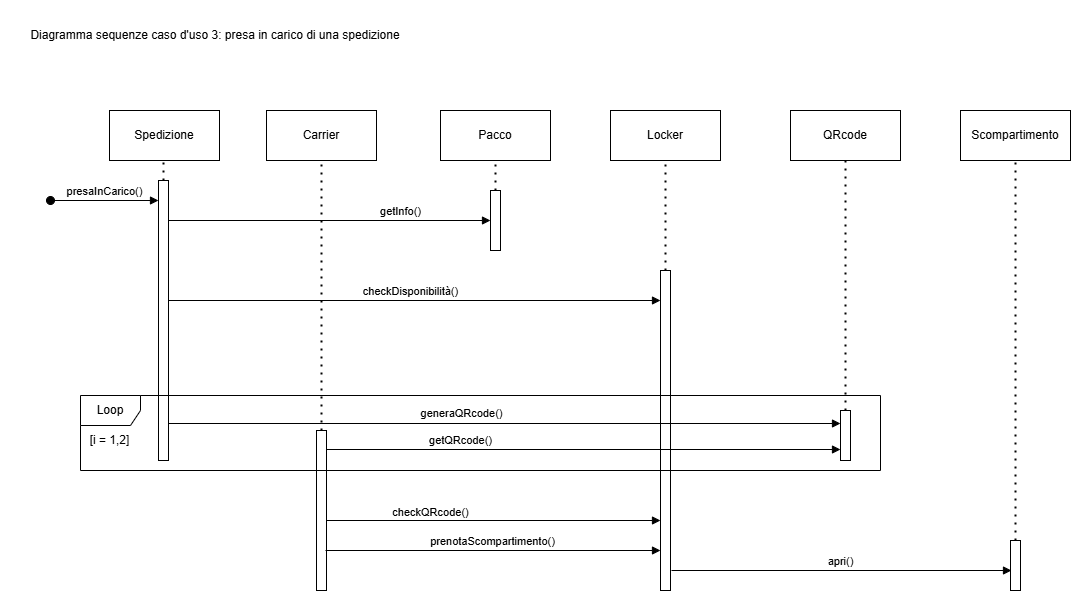

The diagram above was exported from draw.io. Its source (the exported page's mxGraphModel, read from the mxfile embedded in the PNG):
<mxGraphModel dx="1194" dy="558" grid="1" gridSize="10" guides="1" tooltips="1" connect="1" arrows="1" fold="1" page="1" pageScale="1" pageWidth="900" pageHeight="1600" math="0" shadow="0">
  <root>
    <mxCell id="shX_SX3PQeQ2K50iZQj1-0" />
    <mxCell id="shX_SX3PQeQ2K50iZQj1-1" parent="shX_SX3PQeQ2K50iZQj1-0" />
    <mxCell id="shX_SX3PQeQ2K50iZQj1-2" value="" style="html=1;points=[[0,0,0,0,5],[0,1,0,0,-5],[1,0,0,0,5],[1,1,0,0,-5]];perimeter=orthogonalPerimeter;outlineConnect=0;targetShapes=umlLifeline;portConstraint=eastwest;newEdgeStyle={&quot;curved&quot;:0,&quot;rounded&quot;:0};" parent="shX_SX3PQeQ2K50iZQj1-1" vertex="1">
      <mxGeometry x="296" y="420" width="10" height="160" as="geometry" />
    </mxCell>
    <mxCell id="shX_SX3PQeQ2K50iZQj1-3" value="Carrier" style="html=1;whiteSpace=wrap;" parent="shX_SX3PQeQ2K50iZQj1-1" vertex="1">
      <mxGeometry x="246" y="100" width="110" height="50" as="geometry" />
    </mxCell>
    <mxCell id="shX_SX3PQeQ2K50iZQj1-4" value="" style="endArrow=none;dashed=1;html=1;dashPattern=1 3;strokeWidth=2;rounded=0;entryX=0.5;entryY=1;entryDx=0;entryDy=0;" parent="shX_SX3PQeQ2K50iZQj1-1" source="shX_SX3PQeQ2K50iZQj1-2" target="shX_SX3PQeQ2K50iZQj1-3" edge="1">
      <mxGeometry width="50" height="50" relative="1" as="geometry">
        <mxPoint x="576" y="650" as="sourcePoint" />
        <mxPoint x="626" y="600" as="targetPoint" />
      </mxGeometry>
    </mxCell>
    <mxCell id="shX_SX3PQeQ2K50iZQj1-5" value="" style="html=1;points=[[0,0,0,0,5],[0,1,0,0,-5],[1,0,0,0,5],[1,1,0,0,-5]];perimeter=orthogonalPerimeter;outlineConnect=0;targetShapes=umlLifeline;portConstraint=eastwest;newEdgeStyle={&quot;curved&quot;:0,&quot;rounded&quot;:0};" parent="shX_SX3PQeQ2K50iZQj1-1" vertex="1">
      <mxGeometry x="138" y="170" width="10" height="280" as="geometry" />
    </mxCell>
    <mxCell id="shX_SX3PQeQ2K50iZQj1-6" value="Spedizione" style="html=1;whiteSpace=wrap;" parent="shX_SX3PQeQ2K50iZQj1-1" vertex="1">
      <mxGeometry x="89" y="100" width="110" height="50" as="geometry" />
    </mxCell>
    <mxCell id="shX_SX3PQeQ2K50iZQj1-7" value="" style="endArrow=none;dashed=1;html=1;dashPattern=1 3;strokeWidth=2;rounded=0;entryX=0.5;entryY=1;entryDx=0;entryDy=0;" parent="shX_SX3PQeQ2K50iZQj1-1" source="shX_SX3PQeQ2K50iZQj1-5" edge="1">
      <mxGeometry width="50" height="50" relative="1" as="geometry">
        <mxPoint x="478" y="340" as="sourcePoint" />
        <mxPoint x="143" y="150" as="targetPoint" />
      </mxGeometry>
    </mxCell>
    <mxCell id="shX_SX3PQeQ2K50iZQj1-8" value="Diagramma sequenze caso d'uso 3: presa in carico di una spedizione" style="text;html=1;align=center;verticalAlign=middle;whiteSpace=wrap;rounded=0;" parent="shX_SX3PQeQ2K50iZQj1-1" vertex="1">
      <mxGeometry y="10" width="390" height="30" as="geometry" />
    </mxCell>
    <mxCell id="shX_SX3PQeQ2K50iZQj1-9" value="" style="html=1;points=[[0,0,0,0,5],[0,1,0,0,-5],[1,0,0,0,5],[1,1,0,0,-5]];perimeter=orthogonalPerimeter;outlineConnect=0;targetShapes=umlLifeline;portConstraint=eastwest;newEdgeStyle={&quot;curved&quot;:0,&quot;rounded&quot;:0};" parent="shX_SX3PQeQ2K50iZQj1-1" vertex="1">
      <mxGeometry x="470" y="180" width="10" height="60" as="geometry" />
    </mxCell>
    <mxCell id="shX_SX3PQeQ2K50iZQj1-10" value="Pacco" style="html=1;whiteSpace=wrap;" parent="shX_SX3PQeQ2K50iZQj1-1" vertex="1">
      <mxGeometry x="420" y="100" width="110" height="50" as="geometry" />
    </mxCell>
    <mxCell id="shX_SX3PQeQ2K50iZQj1-11" value="" style="endArrow=none;dashed=1;html=1;dashPattern=1 3;strokeWidth=2;rounded=0;entryX=0.5;entryY=1;entryDx=0;entryDy=0;" parent="shX_SX3PQeQ2K50iZQj1-1" source="shX_SX3PQeQ2K50iZQj1-9" target="shX_SX3PQeQ2K50iZQj1-10" edge="1">
      <mxGeometry width="50" height="50" relative="1" as="geometry">
        <mxPoint x="810" y="340" as="sourcePoint" />
        <mxPoint x="860" y="290" as="targetPoint" />
      </mxGeometry>
    </mxCell>
    <mxCell id="shX_SX3PQeQ2K50iZQj1-12" value="getInfo()" style="html=1;verticalAlign=bottom;endArrow=block;curved=0;rounded=0;" parent="shX_SX3PQeQ2K50iZQj1-1" source="shX_SX3PQeQ2K50iZQj1-5" edge="1">
      <mxGeometry x="0.441" width="80" relative="1" as="geometry">
        <mxPoint x="300" y="210" as="sourcePoint" />
        <mxPoint x="470" y="210" as="targetPoint" />
        <mxPoint as="offset" />
      </mxGeometry>
    </mxCell>
    <mxCell id="shX_SX3PQeQ2K50iZQj1-13" value="" style="html=1;points=[[0,0,0,0,5],[0,1,0,0,-5],[1,0,0,0,5],[1,1,0,0,-5]];perimeter=orthogonalPerimeter;outlineConnect=0;targetShapes=umlLifeline;portConstraint=eastwest;newEdgeStyle={&quot;curved&quot;:0,&quot;rounded&quot;:0};" parent="shX_SX3PQeQ2K50iZQj1-1" vertex="1">
      <mxGeometry x="640" y="260" width="10" height="320" as="geometry" />
    </mxCell>
    <mxCell id="shX_SX3PQeQ2K50iZQj1-14" value="Locker" style="html=1;whiteSpace=wrap;" parent="shX_SX3PQeQ2K50iZQj1-1" vertex="1">
      <mxGeometry x="590" y="100" width="110" height="50" as="geometry" />
    </mxCell>
    <mxCell id="shX_SX3PQeQ2K50iZQj1-15" value="" style="endArrow=none;dashed=1;html=1;dashPattern=1 3;strokeWidth=2;rounded=0;entryX=0.5;entryY=1;entryDx=0;entryDy=0;" parent="shX_SX3PQeQ2K50iZQj1-1" source="shX_SX3PQeQ2K50iZQj1-13" target="shX_SX3PQeQ2K50iZQj1-14" edge="1">
      <mxGeometry width="50" height="50" relative="1" as="geometry">
        <mxPoint x="980" y="340" as="sourcePoint" />
        <mxPoint x="1030" y="290" as="targetPoint" />
      </mxGeometry>
    </mxCell>
    <mxCell id="shX_SX3PQeQ2K50iZQj1-16" value="checkDisponibilità()" style="html=1;verticalAlign=bottom;endArrow=block;curved=0;rounded=0;" parent="shX_SX3PQeQ2K50iZQj1-1" source="shX_SX3PQeQ2K50iZQj1-5" edge="1">
      <mxGeometry x="-0.0163" width="80" relative="1" as="geometry">
        <mxPoint x="290" y="290" as="sourcePoint" />
        <mxPoint x="640" y="290" as="targetPoint" />
        <mxPoint as="offset" />
      </mxGeometry>
    </mxCell>
    <mxCell id="shX_SX3PQeQ2K50iZQj1-22" value="QRcode" style="html=1;whiteSpace=wrap;" parent="shX_SX3PQeQ2K50iZQj1-1" vertex="1">
      <mxGeometry x="770" y="100" width="110" height="50" as="geometry" />
    </mxCell>
    <mxCell id="shX_SX3PQeQ2K50iZQj1-23" value="" style="html=1;points=[[0,0,0,0,5],[0,1,0,0,-5],[1,0,0,0,5],[1,1,0,0,-5]];perimeter=orthogonalPerimeter;outlineConnect=0;targetShapes=umlLifeline;portConstraint=eastwest;newEdgeStyle={&quot;curved&quot;:0,&quot;rounded&quot;:0};" parent="shX_SX3PQeQ2K50iZQj1-1" vertex="1">
      <mxGeometry x="820" y="400" width="10" height="50" as="geometry" />
    </mxCell>
    <mxCell id="shX_SX3PQeQ2K50iZQj1-24" value="" style="endArrow=none;dashed=1;html=1;dashPattern=1 3;strokeWidth=2;rounded=0;entryX=0.5;entryY=1;entryDx=0;entryDy=0;" parent="shX_SX3PQeQ2K50iZQj1-1" source="shX_SX3PQeQ2K50iZQj1-23" target="shX_SX3PQeQ2K50iZQj1-22" edge="1">
      <mxGeometry width="50" height="50" relative="1" as="geometry">
        <mxPoint x="390" y="310" as="sourcePoint" />
        <mxPoint x="440" y="260" as="targetPoint" />
      </mxGeometry>
    </mxCell>
    <mxCell id="shX_SX3PQeQ2K50iZQj1-25" value="generaQRcode()" style="html=1;verticalAlign=bottom;endArrow=block;curved=0;rounded=0;" parent="shX_SX3PQeQ2K50iZQj1-1" edge="1">
      <mxGeometry x="-0.1321" y="1" width="80" relative="1" as="geometry">
        <mxPoint x="148" y="413" as="sourcePoint" />
        <mxPoint x="820" y="413" as="targetPoint" />
        <mxPoint x="1" as="offset" />
      </mxGeometry>
    </mxCell>
    <mxCell id="shX_SX3PQeQ2K50iZQj1-26" value="Scompartimento" style="html=1;whiteSpace=wrap;" parent="shX_SX3PQeQ2K50iZQj1-1" vertex="1">
      <mxGeometry x="940" y="100" width="110" height="50" as="geometry" />
    </mxCell>
    <mxCell id="shX_SX3PQeQ2K50iZQj1-27" value="" style="html=1;points=[[0,0,0,0,5],[0,1,0,0,-5],[1,0,0,0,5],[1,1,0,0,-5]];perimeter=orthogonalPerimeter;outlineConnect=0;targetShapes=umlLifeline;portConstraint=eastwest;newEdgeStyle={&quot;curved&quot;:0,&quot;rounded&quot;:0};" parent="shX_SX3PQeQ2K50iZQj1-1" vertex="1">
      <mxGeometry x="990" y="530" width="10" height="50" as="geometry" />
    </mxCell>
    <mxCell id="shX_SX3PQeQ2K50iZQj1-28" value="" style="endArrow=none;dashed=1;html=1;dashPattern=1 3;strokeWidth=2;rounded=0;entryX=0.5;entryY=1;entryDx=0;entryDy=0;" parent="shX_SX3PQeQ2K50iZQj1-1" source="shX_SX3PQeQ2K50iZQj1-27" target="shX_SX3PQeQ2K50iZQj1-26" edge="1">
      <mxGeometry width="50" height="50" relative="1" as="geometry">
        <mxPoint x="560" y="310" as="sourcePoint" />
        <mxPoint x="610" y="260" as="targetPoint" />
      </mxGeometry>
    </mxCell>
    <mxCell id="shX_SX3PQeQ2K50iZQj1-29" value="checkQRcode()" style="html=1;verticalAlign=bottom;endArrow=block;curved=0;rounded=0;" parent="shX_SX3PQeQ2K50iZQj1-1" edge="1" source="shX_SX3PQeQ2K50iZQj1-2">
      <mxGeometry x="-0.3714" y="-1" width="80" relative="1" as="geometry">
        <mxPoint x="90" y="510" as="sourcePoint" />
        <mxPoint x="640" y="510" as="targetPoint" />
        <mxPoint x="-1" as="offset" />
      </mxGeometry>
    </mxCell>
    <mxCell id="shX_SX3PQeQ2K50iZQj1-30" value="apri()" style="html=1;verticalAlign=bottom;endArrow=block;curved=0;rounded=0;" parent="shX_SX3PQeQ2K50iZQj1-1" edge="1">
      <mxGeometry width="80" relative="1" as="geometry">
        <mxPoint x="651" y="560" as="sourcePoint" />
        <mxPoint x="991" y="560" as="targetPoint" />
        <mxPoint x="-1" as="offset" />
      </mxGeometry>
    </mxCell>
    <mxCell id="shX_SX3PQeQ2K50iZQj1-31" value="presaInCarico()" style="html=1;verticalAlign=bottom;startArrow=oval;startFill=1;endArrow=block;startSize=8;curved=0;rounded=0;" parent="shX_SX3PQeQ2K50iZQj1-1" edge="1">
      <mxGeometry width="60" relative="1" as="geometry">
        <mxPoint x="30" y="190" as="sourcePoint" />
        <mxPoint x="138" y="190" as="targetPoint" />
      </mxGeometry>
    </mxCell>
    <mxCell id="m8GF_IyxqlIyU5Vgt2df-0" value="Loop" style="shape=umlFrame;whiteSpace=wrap;html=1;pointerEvents=0;" parent="shX_SX3PQeQ2K50iZQj1-1" vertex="1">
      <mxGeometry x="60" y="385" width="800" height="75" as="geometry" />
    </mxCell>
    <mxCell id="AuDayAwjWZu5JR22K9s5-0" value="[i = 1,2]" style="text;html=1;align=center;verticalAlign=middle;resizable=0;points=[];autosize=1;strokeColor=none;fillColor=none;" parent="shX_SX3PQeQ2K50iZQj1-1" vertex="1">
      <mxGeometry x="59" y="415" width="60" height="30" as="geometry" />
    </mxCell>
    <mxCell id="J6ua95362zRiF7oq6gGE-1" value="getQRcode()" style="html=1;verticalAlign=bottom;endArrow=block;curved=0;rounded=0;" parent="shX_SX3PQeQ2K50iZQj1-1" source="shX_SX3PQeQ2K50iZQj1-2" edge="1">
      <mxGeometry x="-0.4786" width="80" relative="1" as="geometry">
        <mxPoint x="340" y="440" as="sourcePoint" />
        <mxPoint x="820" y="439" as="targetPoint" />
        <mxPoint as="offset" />
      </mxGeometry>
    </mxCell>
    <mxCell id="hIPdksPTBS1EU_FPqdY2-0" value="prenotaScompartimento()" style="html=1;verticalAlign=bottom;endArrow=block;curved=0;rounded=0;" parent="shX_SX3PQeQ2K50iZQj1-1" edge="1">
      <mxGeometry width="80" relative="1" as="geometry">
        <mxPoint x="305" y="540" as="sourcePoint" />
        <mxPoint x="640" y="540" as="targetPoint" />
        <mxPoint x="-1" as="offset" />
      </mxGeometry>
    </mxCell>
  </root>
</mxGraphModel>